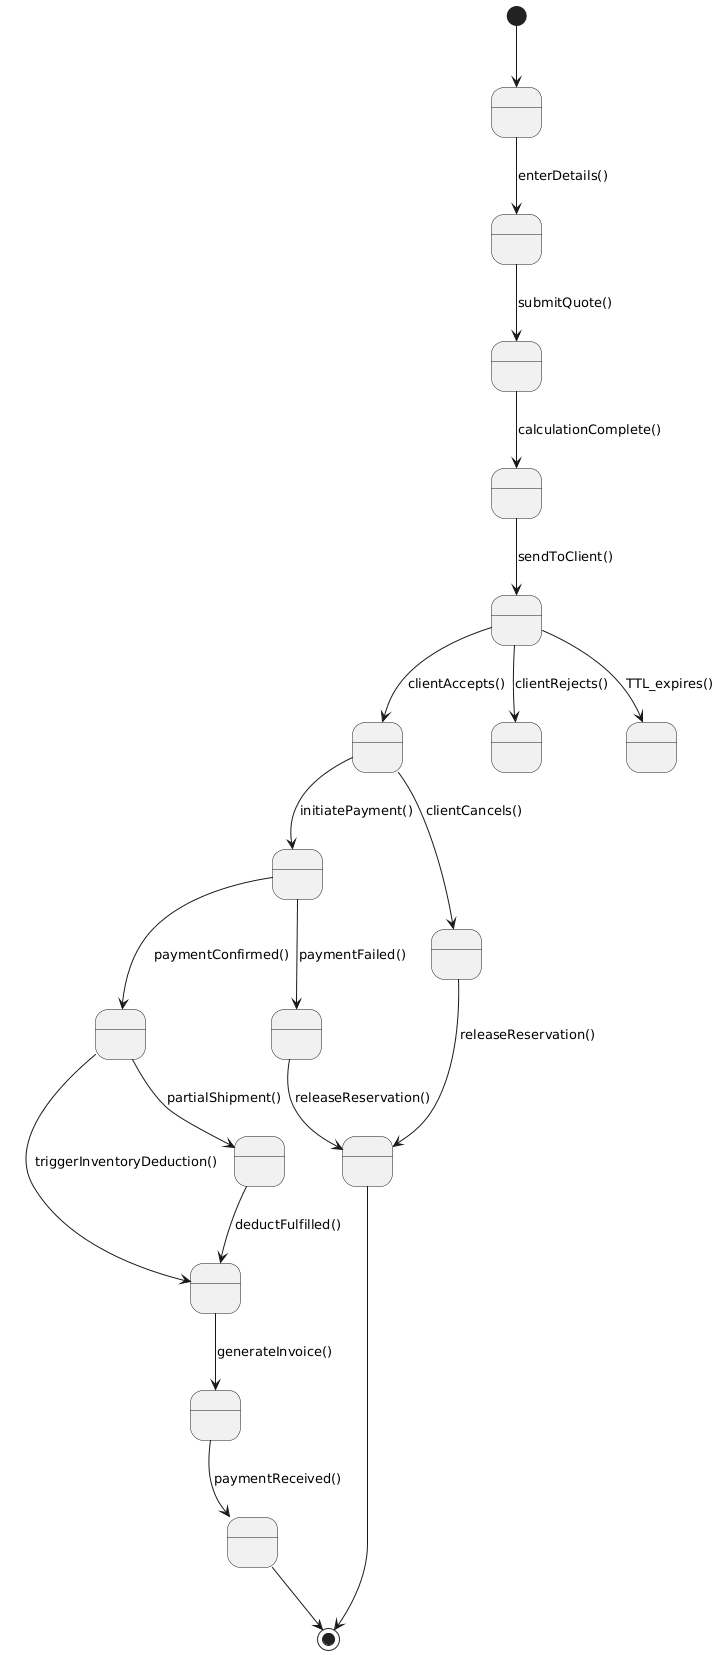

The diagram above was rendered by PlantUML. Its source (embedded in the PNG):
@startuml
[*] --> Draft
Draft --> WaitingForSubmit : enterDetails()
WaitingForSubmit --> Calculating : submitQuote()
Calculating --> AwaitingClientApproval : calculationComplete()
AwaitingClientApproval --> Sent : sendToClient()
Sent --> Accepted : clientAccepts()
Sent --> Rejected : clientRejects()
Sent --> Expired : TTL_expires()

Accepted --> ProcessingPayment : initiatePayment()
ProcessingPayment --> Completed : paymentConfirmed()
ProcessingPayment --> PaymentFailed : paymentFailed()
PaymentFailed --> ReservationReleased : releaseReservation()
ReservationReleased --> [*]

Completed --> InventoryUpdated : triggerInventoryDeduction()
InventoryUpdated --> Invoiced : generateInvoice()
Invoiced --> Paid : paymentReceived()
Paid --> [*]

Accepted --> Cancelled : clientCancels()
Cancelled --> ReservationReleased : releaseReservation()

Completed --> PartiallyFulfilled : partialShipment()
PartiallyFulfilled --> InventoryUpdated : deductFulfilled()
@enduml